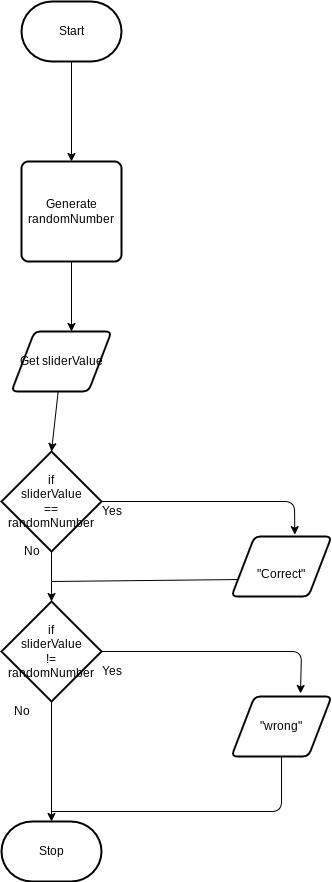

The diagram above was exported from draw.io. Its source (the exported page's mxGraphModel, read from the mxfile embedded in the PNG):
<mxGraphModel dx="282" dy="370" grid="1" gridSize="10" guides="1" tooltips="1" connect="1" arrows="1" fold="1" page="1" pageScale="1" pageWidth="850" pageHeight="1100" math="0" shadow="0">
  <root>
    <mxCell id="0" />
    <mxCell id="1" parent="0" />
    <mxCell id="6" style="edgeStyle=none;html=1;entryX=0.5;entryY=0;entryDx=0;entryDy=0;" parent="1" source="2" target="5" edge="1">
      <mxGeometry relative="1" as="geometry" />
    </mxCell>
    <mxCell id="2" value="Start" style="strokeWidth=2;html=1;shape=mxgraph.flowchart.terminator;whiteSpace=wrap;" parent="1" vertex="1">
      <mxGeometry x="90" y="220" width="100" height="60" as="geometry" />
    </mxCell>
    <mxCell id="3" value="Stop" style="strokeWidth=2;html=1;shape=mxgraph.flowchart.terminator;whiteSpace=wrap;" parent="1" vertex="1">
      <mxGeometry x="70" y="1040" width="100" height="60" as="geometry" />
    </mxCell>
    <mxCell id="8" style="edgeStyle=none;html=1;" parent="1" source="5" edge="1">
      <mxGeometry relative="1" as="geometry">
        <mxPoint x="140" y="550" as="targetPoint" />
      </mxGeometry>
    </mxCell>
    <mxCell id="5" value="Generate&lt;br&gt;randomNumber" style="rounded=1;whiteSpace=wrap;html=1;absoluteArcSize=1;arcSize=14;strokeWidth=2;" parent="1" vertex="1">
      <mxGeometry x="90" y="380" width="100" height="100" as="geometry" />
    </mxCell>
    <mxCell id="17" style="edgeStyle=none;html=1;entryX=0.5;entryY=0;entryDx=0;entryDy=0;entryPerimeter=0;" parent="1" source="7" target="9" edge="1">
      <mxGeometry relative="1" as="geometry" />
    </mxCell>
    <mxCell id="7" value="Get sliderValue" style="shape=parallelogram;html=1;strokeWidth=2;perimeter=parallelogramPerimeter;whiteSpace=wrap;rounded=1;arcSize=12;size=0.23;" parent="1" vertex="1">
      <mxGeometry x="80" y="550" width="100" height="60" as="geometry" />
    </mxCell>
    <mxCell id="13" style="edgeStyle=none;html=1;entryX=0.5;entryY=0;entryDx=0;entryDy=0;entryPerimeter=0;" parent="1" source="9" target="12" edge="1">
      <mxGeometry relative="1" as="geometry" />
    </mxCell>
    <mxCell id="21" style="edgeStyle=none;html=1;entryX=0.633;entryY=-0.031;entryDx=0;entryDy=0;entryPerimeter=0;" parent="1" source="9" target="19" edge="1">
      <mxGeometry relative="1" as="geometry">
        <Array as="points">
          <mxPoint x="363" y="720" />
        </Array>
      </mxGeometry>
    </mxCell>
    <mxCell id="9" value="if&lt;br&gt;sliderValue&lt;br&gt;==&lt;br&gt;randomNumber" style="strokeWidth=2;html=1;shape=mxgraph.flowchart.decision;whiteSpace=wrap;" parent="1" vertex="1">
      <mxGeometry x="70" y="670" width="100" height="100" as="geometry" />
    </mxCell>
    <mxCell id="10" value="No" style="text;html=1;align=center;verticalAlign=middle;resizable=0;points=[];autosize=1;strokeColor=none;fillColor=none;" parent="1" vertex="1">
      <mxGeometry x="80" y="755" width="40" height="30" as="geometry" />
    </mxCell>
    <mxCell id="11" value="Yes" style="text;html=1;align=center;verticalAlign=middle;resizable=0;points=[];autosize=1;strokeColor=none;fillColor=none;" parent="1" vertex="1">
      <mxGeometry x="160" y="715" width="40" height="30" as="geometry" />
    </mxCell>
    <mxCell id="18" style="edgeStyle=none;html=1;entryX=0.5;entryY=0;entryDx=0;entryDy=0;entryPerimeter=0;" parent="1" source="12" target="3" edge="1">
      <mxGeometry relative="1" as="geometry">
        <mxPoint x="120" y="980" as="targetPoint" />
      </mxGeometry>
    </mxCell>
    <mxCell id="24" style="edgeStyle=none;html=1;entryX=0.69;entryY=-0.05;entryDx=0;entryDy=0;entryPerimeter=0;" parent="1" source="12" target="23" edge="1">
      <mxGeometry relative="1" as="geometry">
        <mxPoint x="360" y="870" as="targetPoint" />
        <Array as="points">
          <mxPoint x="370" y="870" />
        </Array>
      </mxGeometry>
    </mxCell>
    <mxCell id="12" value="if&lt;br&gt;sliderValue&lt;br&gt;!=&lt;br&gt;randomNumber" style="strokeWidth=2;html=1;shape=mxgraph.flowchart.decision;whiteSpace=wrap;" parent="1" vertex="1">
      <mxGeometry x="70" y="820" width="100" height="100" as="geometry" />
    </mxCell>
    <mxCell id="14" value="No" style="text;html=1;align=center;verticalAlign=middle;resizable=0;points=[];autosize=1;strokeColor=none;fillColor=none;" parent="1" vertex="1">
      <mxGeometry x="70" y="915" width="40" height="30" as="geometry" />
    </mxCell>
    <mxCell id="15" value="Yes" style="text;html=1;align=center;verticalAlign=middle;resizable=0;points=[];autosize=1;strokeColor=none;fillColor=none;" parent="1" vertex="1">
      <mxGeometry x="160" y="875" width="40" height="30" as="geometry" />
    </mxCell>
    <mxCell id="19" value="&lt;br&gt;&quot;Correct&quot;" style="shape=parallelogram;html=1;strokeWidth=2;perimeter=parallelogramPerimeter;whiteSpace=wrap;rounded=1;arcSize=12;size=0.23;" parent="1" vertex="1">
      <mxGeometry x="300" y="755" width="100" height="60" as="geometry" />
    </mxCell>
    <mxCell id="23" value="&quot;wrong&quot;" style="shape=parallelogram;html=1;strokeWidth=2;perimeter=parallelogramPerimeter;whiteSpace=wrap;rounded=1;arcSize=12;size=0.23;" parent="1" vertex="1">
      <mxGeometry x="300" y="915" width="100" height="60" as="geometry" />
    </mxCell>
    <mxCell id="27" value="" style="endArrow=none;html=1;entryX=0.5;entryY=1;entryDx=0;entryDy=0;" parent="1" target="23" edge="1">
      <mxGeometry width="50" height="50" relative="1" as="geometry">
        <mxPoint x="120" y="1030" as="sourcePoint" />
        <mxPoint x="340" y="910" as="targetPoint" />
        <Array as="points">
          <mxPoint x="350" y="1030" />
        </Array>
      </mxGeometry>
    </mxCell>
    <mxCell id="28" value="" style="endArrow=none;html=1;entryX=0;entryY=0.75;entryDx=0;entryDy=0;" parent="1" target="19" edge="1">
      <mxGeometry width="50" height="50" relative="1" as="geometry">
        <mxPoint x="120" y="800" as="sourcePoint" />
        <mxPoint x="340" y="840" as="targetPoint" />
      </mxGeometry>
    </mxCell>
  </root>
</mxGraphModel>